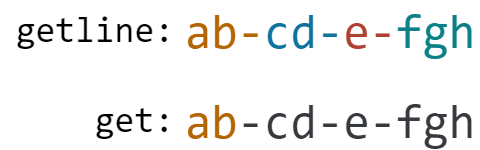

The diagram above was exported from draw.io. Its source (the exported page's mxGraphModel, read from the mxfile embedded in the PNG):
<mxGraphModel dx="391" dy="268" grid="1" gridSize="10" guides="1" tooltips="1" connect="1" arrows="1" fold="1" page="1" pageScale="1" pageWidth="850" pageHeight="1100" background="#ffffff" math="0" shadow="0">
  <root>
    <mxCell id="0" />
    <mxCell id="1" parent="0" />
    <mxCell id="wG5-Efn7noy9pys93xLj-4" value="&lt;font face=&quot;consolas&quot; color=&quot;#b46504&quot;&gt;ab-&lt;/font&gt;&lt;font color=&quot;#10739e&quot; face=&quot;consolas&quot;&gt;cd-&lt;/font&gt;&lt;font color=&quot;#ae4132&quot; face=&quot;consolas&quot;&gt;e-&lt;/font&gt;&lt;font color=&quot;#0e8088&quot; face=&quot;consolas&quot;&gt;fgh&lt;/font&gt;" style="text;html=1;strokeColor=none;fillColor=none;align=center;verticalAlign=middle;whiteSpace=wrap;rounded=0;fontSize=16;" vertex="1" parent="1">
      <mxGeometry x="340" y="320" width="100" height="20" as="geometry" />
    </mxCell>
    <mxCell id="wG5-Efn7noy9pys93xLj-5" value="&lt;font face=&quot;consolas&quot; color=&quot;#b46504&quot;&gt;ab&lt;/font&gt;&lt;font color=&quot;#36393d&quot;&gt;&lt;font face=&quot;consolas&quot;&gt;-&lt;/font&gt;&lt;font face=&quot;consolas&quot;&gt;cd-&lt;/font&gt;&lt;font face=&quot;consolas&quot;&gt;e-&lt;/font&gt;&lt;font face=&quot;consolas&quot;&gt;fgh&lt;/font&gt;&lt;/font&gt;" style="text;html=1;strokeColor=none;fillColor=none;align=center;verticalAlign=middle;whiteSpace=wrap;rounded=0;fontSize=16;" vertex="1" parent="1">
      <mxGeometry x="340" y="350" width="100" height="20" as="geometry" />
    </mxCell>
    <mxCell id="wG5-Efn7noy9pys93xLj-6" value="getline:" style="text;html=1;strokeColor=none;fillColor=none;align=right;verticalAlign=middle;whiteSpace=wrap;rounded=0;fontFamily=consolas;" vertex="1" parent="1">
      <mxGeometry x="280" y="320" width="60" height="20" as="geometry" />
    </mxCell>
    <mxCell id="wG5-Efn7noy9pys93xLj-7" value="get:" style="text;html=1;strokeColor=none;fillColor=none;align=right;verticalAlign=middle;whiteSpace=wrap;rounded=0;fontFamily=consolas;" vertex="1" parent="1">
      <mxGeometry x="280" y="350" width="60" height="20" as="geometry" />
    </mxCell>
  </root>
</mxGraphModel>